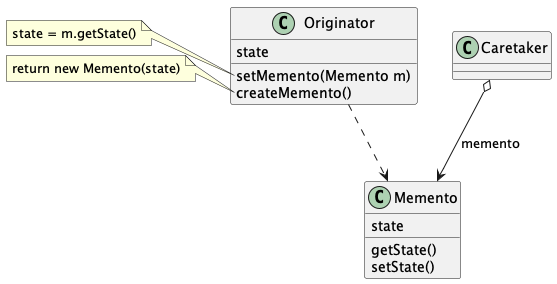

The diagram above was rendered by PlantUML. Its source (embedded in the PNG):
@startuml
class Originator {
        setMemento(Memento m)
        createMemento()
        state
}
note left of Originator::setMemento
state = m.getState()
end note

note left of Originator::createMemento
return new Memento(state)
end note

class Memento {
getState()
setState()
state
}

Originator ..> Memento
Caretaker o--> Memento: memento
@enduml